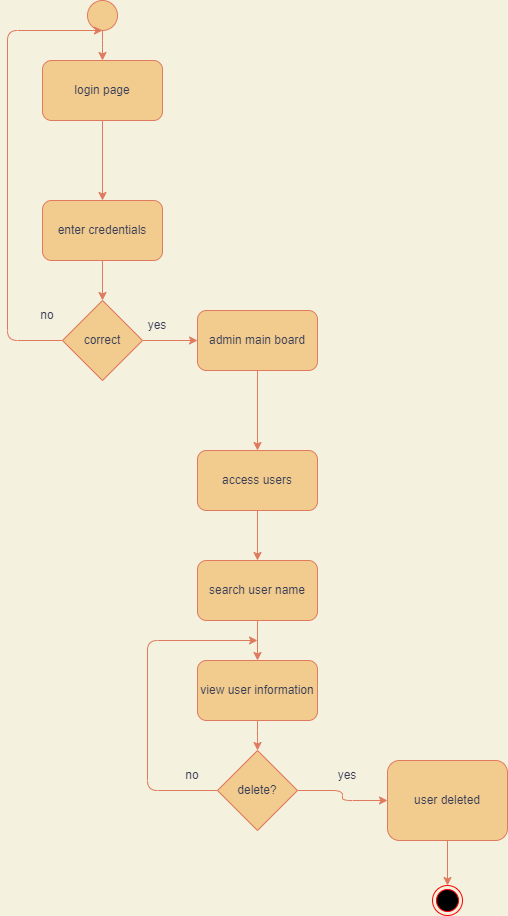

The diagram above was exported from draw.io. Its source (the exported page's mxGraphModel, read from the mxfile embedded in the PNG):
<mxGraphModel dx="868" dy="425" grid="1" gridSize="10" guides="1" tooltips="1" connect="1" arrows="1" fold="1" page="1" pageScale="1" pageWidth="850" pageHeight="1100" background="#F4F1DE" math="0" shadow="0">
  <root>
    <mxCell id="0" />
    <mxCell id="1" parent="0" />
    <mxCell id="9w2Cf-DXWKdfsoUghtk4-25" style="edgeStyle=orthogonalEdgeStyle;curved=0;rounded=1;sketch=0;orthogonalLoop=1;jettySize=auto;html=1;fontColor=#393C56;strokeColor=#E07A5F;fillColor=#F2CC8F;" parent="1" source="9w2Cf-DXWKdfsoUghtk4-24" target="9w2Cf-DXWKdfsoUghtk4-26" edge="1">
      <mxGeometry relative="1" as="geometry">
        <mxPoint x="385" y="360" as="targetPoint" />
      </mxGeometry>
    </mxCell>
    <mxCell id="9w2Cf-DXWKdfsoUghtk4-24" value="" style="ellipse;whiteSpace=wrap;html=1;aspect=fixed;rounded=0;sketch=0;fontColor=#393C56;strokeColor=#E07A5F;fillColor=#F2CC8F;" parent="1" vertex="1">
      <mxGeometry x="370" y="270" width="30" height="30" as="geometry" />
    </mxCell>
    <mxCell id="9w2Cf-DXWKdfsoUghtk4-28" value="" style="edgeStyle=orthogonalEdgeStyle;curved=0;rounded=1;sketch=0;orthogonalLoop=1;jettySize=auto;html=1;fontColor=#393C56;strokeColor=#E07A5F;fillColor=#F2CC8F;" parent="1" source="9w2Cf-DXWKdfsoUghtk4-26" target="9w2Cf-DXWKdfsoUghtk4-27" edge="1">
      <mxGeometry relative="1" as="geometry" />
    </mxCell>
    <mxCell id="9w2Cf-DXWKdfsoUghtk4-26" value="login page" style="rounded=1;whiteSpace=wrap;html=1;sketch=0;fontColor=#393C56;strokeColor=#E07A5F;fillColor=#F2CC8F;" parent="1" vertex="1">
      <mxGeometry x="325" y="330" width="120" height="60" as="geometry" />
    </mxCell>
    <mxCell id="9w2Cf-DXWKdfsoUghtk4-30" style="edgeStyle=orthogonalEdgeStyle;curved=0;rounded=1;sketch=0;orthogonalLoop=1;jettySize=auto;html=1;entryX=0.5;entryY=0;entryDx=0;entryDy=0;fontColor=#393C56;strokeColor=#E07A5F;fillColor=#F2CC8F;" parent="1" source="9w2Cf-DXWKdfsoUghtk4-27" target="9w2Cf-DXWKdfsoUghtk4-29" edge="1">
      <mxGeometry relative="1" as="geometry" />
    </mxCell>
    <mxCell id="9w2Cf-DXWKdfsoUghtk4-27" value="enter credentials" style="whiteSpace=wrap;html=1;fillColor=#F2CC8F;strokeColor=#E07A5F;fontColor=#393C56;rounded=1;sketch=0;" parent="1" vertex="1">
      <mxGeometry x="325" y="470" width="120" height="60" as="geometry" />
    </mxCell>
    <mxCell id="9w2Cf-DXWKdfsoUghtk4-31" style="edgeStyle=orthogonalEdgeStyle;curved=0;rounded=1;sketch=0;orthogonalLoop=1;jettySize=auto;html=1;fontColor=#393C56;strokeColor=#E07A5F;fillColor=#F2CC8F;" parent="1" source="9w2Cf-DXWKdfsoUghtk4-29" edge="1">
      <mxGeometry relative="1" as="geometry">
        <mxPoint x="385" y="300" as="targetPoint" />
        <Array as="points">
          <mxPoint x="290" y="610" />
          <mxPoint x="290" y="300" />
        </Array>
      </mxGeometry>
    </mxCell>
    <mxCell id="9w2Cf-DXWKdfsoUghtk4-32" style="edgeStyle=orthogonalEdgeStyle;curved=0;rounded=1;sketch=0;orthogonalLoop=1;jettySize=auto;html=1;fontColor=#393C56;strokeColor=#E07A5F;fillColor=#F2CC8F;" parent="1" source="9w2Cf-DXWKdfsoUghtk4-29" target="9w2Cf-DXWKdfsoUghtk4-36" edge="1">
      <mxGeometry relative="1" as="geometry">
        <mxPoint x="480" y="610" as="targetPoint" />
      </mxGeometry>
    </mxCell>
    <mxCell id="9w2Cf-DXWKdfsoUghtk4-29" value="correct" style="rhombus;whiteSpace=wrap;html=1;rounded=0;sketch=0;fontColor=#393C56;strokeColor=#E07A5F;fillColor=#F2CC8F;" parent="1" vertex="1">
      <mxGeometry x="345" y="570" width="80" height="80" as="geometry" />
    </mxCell>
    <mxCell id="9w2Cf-DXWKdfsoUghtk4-34" value="yes" style="text;html=1;strokeColor=none;fillColor=none;align=center;verticalAlign=middle;whiteSpace=wrap;rounded=0;sketch=0;fontColor=#393C56;" parent="1" vertex="1">
      <mxGeometry x="410" y="580" width="60" height="30" as="geometry" />
    </mxCell>
    <mxCell id="9w2Cf-DXWKdfsoUghtk4-35" value="no" style="text;html=1;strokeColor=none;fillColor=none;align=center;verticalAlign=middle;whiteSpace=wrap;rounded=0;sketch=0;fontColor=#393C56;" parent="1" vertex="1">
      <mxGeometry x="300" y="570" width="60" height="30" as="geometry" />
    </mxCell>
    <mxCell id="9w2Cf-DXWKdfsoUghtk4-38" value="" style="edgeStyle=orthogonalEdgeStyle;curved=0;rounded=1;sketch=0;orthogonalLoop=1;jettySize=auto;html=1;fontColor=#393C56;strokeColor=#E07A5F;fillColor=#F2CC8F;" parent="1" source="9w2Cf-DXWKdfsoUghtk4-36" target="9w2Cf-DXWKdfsoUghtk4-37" edge="1">
      <mxGeometry relative="1" as="geometry" />
    </mxCell>
    <mxCell id="9w2Cf-DXWKdfsoUghtk4-36" value="admin main board" style="rounded=1;whiteSpace=wrap;html=1;sketch=0;fontColor=#393C56;strokeColor=#E07A5F;fillColor=#F2CC8F;" parent="1" vertex="1">
      <mxGeometry x="480" y="580" width="120" height="60" as="geometry" />
    </mxCell>
    <mxCell id="9w2Cf-DXWKdfsoUghtk4-45" value="" style="edgeStyle=orthogonalEdgeStyle;curved=0;rounded=1;sketch=0;orthogonalLoop=1;jettySize=auto;html=1;fontColor=#393C56;strokeColor=#E07A5F;fillColor=#F2CC8F;" parent="1" source="9w2Cf-DXWKdfsoUghtk4-37" target="9w2Cf-DXWKdfsoUghtk4-68" edge="1">
      <mxGeometry relative="1" as="geometry">
        <mxPoint x="540" y="860" as="targetPoint" />
      </mxGeometry>
    </mxCell>
    <mxCell id="9w2Cf-DXWKdfsoUghtk4-37" value="access users" style="whiteSpace=wrap;html=1;fillColor=#F2CC8F;strokeColor=#E07A5F;fontColor=#393C56;rounded=1;sketch=0;" parent="1" vertex="1">
      <mxGeometry x="480" y="720" width="120" height="60" as="geometry" />
    </mxCell>
    <mxCell id="9w2Cf-DXWKdfsoUghtk4-69" style="edgeStyle=orthogonalEdgeStyle;curved=0;rounded=1;sketch=0;orthogonalLoop=1;jettySize=auto;html=1;fontColor=#393C56;strokeColor=#E07A5F;fillColor=#F2CC8F;" parent="1" source="9w2Cf-DXWKdfsoUghtk4-68" target="9w2Cf-DXWKdfsoUghtk4-71" edge="1">
      <mxGeometry relative="1" as="geometry">
        <mxPoint x="540" y="925" as="targetPoint" />
      </mxGeometry>
    </mxCell>
    <mxCell id="9w2Cf-DXWKdfsoUghtk4-68" value="search user name" style="rounded=1;whiteSpace=wrap;html=1;sketch=0;fontColor=#393C56;strokeColor=#E07A5F;fillColor=#F2CC8F;" parent="1" vertex="1">
      <mxGeometry x="480" y="830" width="120" height="60" as="geometry" />
    </mxCell>
    <mxCell id="9w2Cf-DXWKdfsoUghtk4-72" style="edgeStyle=orthogonalEdgeStyle;curved=0;rounded=1;sketch=0;orthogonalLoop=1;jettySize=auto;html=1;fontColor=#393C56;strokeColor=#E07A5F;fillColor=#F2CC8F;" parent="1" source="9w2Cf-DXWKdfsoUghtk4-71" target="9w2Cf-DXWKdfsoUghtk4-75" edge="1">
      <mxGeometry relative="1" as="geometry">
        <mxPoint x="540" y="1025" as="targetPoint" />
      </mxGeometry>
    </mxCell>
    <mxCell id="9w2Cf-DXWKdfsoUghtk4-71" value="view user information" style="rounded=1;whiteSpace=wrap;html=1;sketch=0;fontColor=#393C56;strokeColor=#E07A5F;fillColor=#F2CC8F;" parent="1" vertex="1">
      <mxGeometry x="480" y="930" width="120" height="60" as="geometry" />
    </mxCell>
    <mxCell id="9w2Cf-DXWKdfsoUghtk4-76" style="edgeStyle=orthogonalEdgeStyle;curved=0;rounded=1;sketch=0;orthogonalLoop=1;jettySize=auto;html=1;fontColor=#393C56;strokeColor=#E07A5F;fillColor=#F2CC8F;" parent="1" source="9w2Cf-DXWKdfsoUghtk4-75" target="9w2Cf-DXWKdfsoUghtk4-78" edge="1">
      <mxGeometry relative="1" as="geometry">
        <mxPoint x="650" y="1060" as="targetPoint" />
      </mxGeometry>
    </mxCell>
    <mxCell id="9w2Cf-DXWKdfsoUghtk4-77" style="edgeStyle=orthogonalEdgeStyle;curved=0;rounded=1;sketch=0;orthogonalLoop=1;jettySize=auto;html=1;fontColor=#393C56;strokeColor=#E07A5F;fillColor=#F2CC8F;" parent="1" source="9w2Cf-DXWKdfsoUghtk4-75" edge="1">
      <mxGeometry relative="1" as="geometry">
        <mxPoint x="540" y="910" as="targetPoint" />
        <Array as="points">
          <mxPoint x="430" y="1060" />
          <mxPoint x="430" y="910" />
        </Array>
      </mxGeometry>
    </mxCell>
    <mxCell id="9w2Cf-DXWKdfsoUghtk4-75" value="delete?" style="rhombus;whiteSpace=wrap;html=1;rounded=0;sketch=0;fontColor=#393C56;strokeColor=#E07A5F;fillColor=#F2CC8F;" parent="1" vertex="1">
      <mxGeometry x="500" y="1020" width="80" height="80" as="geometry" />
    </mxCell>
    <mxCell id="9w2Cf-DXWKdfsoUghtk4-81" style="edgeStyle=orthogonalEdgeStyle;curved=0;rounded=1;sketch=0;orthogonalLoop=1;jettySize=auto;html=1;fontColor=#393C56;strokeColor=#E07A5F;fillColor=#F2CC8F;" parent="1" source="9w2Cf-DXWKdfsoUghtk4-78" target="9w2Cf-DXWKdfsoUghtk4-82" edge="1">
      <mxGeometry relative="1" as="geometry">
        <mxPoint x="730" y="1170" as="targetPoint" />
      </mxGeometry>
    </mxCell>
    <mxCell id="9w2Cf-DXWKdfsoUghtk4-78" value="user deleted" style="rounded=1;whiteSpace=wrap;html=1;sketch=0;fontColor=#393C56;strokeColor=#E07A5F;fillColor=#F2CC8F;" parent="1" vertex="1">
      <mxGeometry x="670" y="1030" width="120" height="80" as="geometry" />
    </mxCell>
    <mxCell id="9w2Cf-DXWKdfsoUghtk4-79" value="yes" style="text;html=1;strokeColor=none;fillColor=none;align=center;verticalAlign=middle;whiteSpace=wrap;rounded=0;sketch=0;fontColor=#393C56;" parent="1" vertex="1">
      <mxGeometry x="600" y="1030" width="60" height="30" as="geometry" />
    </mxCell>
    <mxCell id="9w2Cf-DXWKdfsoUghtk4-80" value="no" style="text;html=1;strokeColor=none;fillColor=none;align=center;verticalAlign=middle;whiteSpace=wrap;rounded=0;sketch=0;fontColor=#393C56;" parent="1" vertex="1">
      <mxGeometry x="445" y="1030" width="60" height="30" as="geometry" />
    </mxCell>
    <mxCell id="9w2Cf-DXWKdfsoUghtk4-82" value="" style="ellipse;html=1;shape=endState;fillColor=#000000;strokeColor=#ff0000;rounded=0;sketch=0;fontColor=#393C56;" parent="1" vertex="1">
      <mxGeometry x="715" y="1155" width="30" height="30" as="geometry" />
    </mxCell>
  </root>
</mxGraphModel>